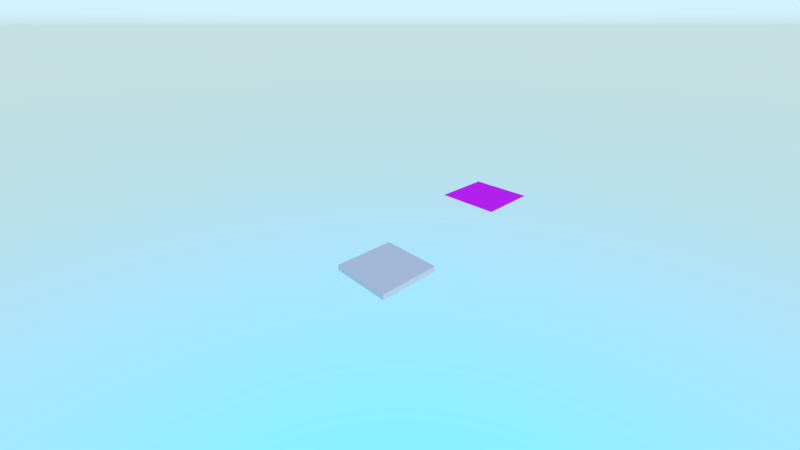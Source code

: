 # Source: particle_smoke.blend  (saved by Blender 2.80.39; exported with 4.5.12 LTS)
import bpy
from mathutils import Matrix  # noqa: F401  (used for matrix-valued properties, if any)

bpy.ops.wm.read_factory_settings(use_empty=True)
scene = bpy.context.scene
scene.name = 'Scene'

# ---- collections
col_collection_1 = bpy.data.collections.new('Collection 1'); scene.collection.children.link(col_collection_1)

# ---- images (referenced by path relative to the original .blend; pixels are not part of the script)
import os
ASSET_DIR = os.environ.get("B2B_ASSET_DIR", "")  # directory of the original .blend (textures are referenced by path, not embedded)
HERE = os.path.dirname(os.path.abspath(__file__))  # packed textures are extracted next to this script under _unpacked/

def load_image(name, relpath, width, height, colorspace="sRGB"):
    """Load a texture the original file referenced (path relative to the .blend, or extracted next to this script)."""
    p = next((c for c in (os.path.join(HERE, relpath), os.path.join(ASSET_DIR, relpath)) if relpath and os.path.exists(c)), "")
    if p:
        img = bpy.data.images.load(p, check_existing=True)
        img.name = name
    else:  # same state as the original file: an image datablock whose file is absent (Cycles renders it pink)
        img = bpy.data.images.new(name, width, height)
        img.source = "FILE"
        img.filepath = "//" + (relpath or name)
    img.colorspace_settings.name = colorspace
    return img
img_smoke_jpg_001 = load_image('smoke.jpg.001', 'smoke.jpg', 1024, 1024, 'sRGB')

# ---- materials (node trees are filled in below, after node groups)
mat_material = bpy.data.materials.new('Material')
mat_material.alpha_threshold = 0.0
mat_material.use_transparent_shadow = False
mat_material.roughness = 0.5
mat_material.line_color = (0.0, 0.0, 0.0, 1.0)
mat_particle = bpy.data.materials.new('Particle')
mat_particle.alpha_threshold = 0.0
mat_particle.use_transparent_shadow = False
mat_particle.roughness = 0.5

# ---- node groups
ng_armory_pbr = bpy.data.node_groups.new('Armory PBR', 'ShaderNodeTree')
_s = ng_armory_pbr.interface.new_socket(name='Surface', in_out='OUTPUT', socket_type='NodeSocketShader')
_s = ng_armory_pbr.interface.new_socket(name='Displacement', in_out='OUTPUT', socket_type='NodeSocketFloat')
_s = ng_armory_pbr.interface.new_socket(name='Base Color', in_out='INPUT', socket_type='NodeSocketColor')
_s.default_value = (0.8, 0.8, 0.8, 1.0)
_s = ng_armory_pbr.interface.new_socket(name='Opacity', in_out='INPUT', socket_type='NodeSocketFloat')
_s.default_value = 1.0
_s.min_value = 0.0
_s.max_value = 1.0
_s = ng_armory_pbr.interface.new_socket(name='Occlusion', in_out='INPUT', socket_type='NodeSocketFloat')
_s.default_value = 1.0
_s.min_value = 0.0
_s.max_value = 1.0
_s = ng_armory_pbr.interface.new_socket(name='Roughness', in_out='INPUT', socket_type='NodeSocketFloat')
_s.default_value = 0.1
_s.min_value = 0.0
_s.max_value = 1.0
_s = ng_armory_pbr.interface.new_socket(name='Metallic', in_out='INPUT', socket_type='NodeSocketFloat')
_s.min_value = 0.0
_s.max_value = 1.0
_s = ng_armory_pbr.interface.new_socket(name='Normal Map', in_out='INPUT', socket_type='NodeSocketColor')
_s.default_value = (0.5, 0.5, 1.0, 1.0)
_s = ng_armory_pbr.interface.new_socket(name='Emission', in_out='INPUT', socket_type='NodeSocketFloat')
_s.min_value = 0.0
_s.max_value = 100.0
_s = ng_armory_pbr.interface.new_socket(name='Height', in_out='INPUT', socket_type='NodeSocketFloat')
_s.min_value = 0.0
_s.max_value = 1.0
_s = ng_armory_pbr.interface.new_socket(name='Subsurface', in_out='INPUT', socket_type='NodeSocketFloat')
_s.min_value = 0.0
_s.max_value = 1.0
_N = ng_armory_pbr.nodes; _L = ng_armory_pbr.links
n0 = _N.new('ShaderNodeMix'); n0.name = 'Mix'; n0.location = (-970, 21)
n0.data_type = 'RGBA'
n0.blend_type = 'MULTIPLY'
n0.inputs[0].default_value = 1.0
n1 = _N.new('NodeGroupInput'); n1.name = 'Group Input'; n1.location = (-1317, -92)
n1.width = 152
n2 = _N.new('ShaderNodeMixShader'); n2.name = 'Mix Shader'; n2.location = (-438, -318)
n3 = _N.new('ShaderNodeEmission'); n3.name = 'Emission'; n3.location = (-721, -589)
n4 = _N.new('ShaderNodeBsdfPrincipled'); n4.name = 'Principled BSDF'; n4.location = (-744, -47)
n4.width = 185
n4.subsurface_method = 'BURLEY'
n4.inputs[3].default_value = 1.45
n4.inputs[9].default_value = (1.0, 1.0, 1.0)
n5 = _N.new('ShaderNodeNormalMap'); n5.name = 'Normal Map'; n5.location = (-1079, -425)
n6 = _N.new('NodeGroupOutput'); n6.name = 'Group Output'; n6.location = (-21, -242)
n6.width = 158
n7 = _N.new('ShaderNodeMixShader'); n7.name = 'Mix Shader.001'; n7.location = (-255, -71)
n8 = _N.new('ShaderNodeBsdfTransparent'); n8.name = 'Transparent BSDF'; n8.location = (-444, -142)
_L.new(n1.outputs[3], n4.inputs[2])
_L.new(n1.outputs[4], n4.inputs[1])
_L.new(n1.outputs[7], n6.inputs[1])
_L.new(n1.outputs[8], n4.inputs[8])
_L.new(n1.outputs[2], n0.inputs[7])
_L.new(n1.outputs[0], n0.inputs[6])
_L.new(n0.outputs[2], n4.inputs[0])
_L.new(n1.outputs[6], n2.inputs[0])
_L.new(n1.outputs[0], n3.inputs[0])
_L.new(n3.outputs[0], n2.inputs[2])
_L.new(n4.outputs[0], n2.inputs[1])
_L.new(n1.outputs[5], n5.inputs[1])
_L.new(n5.outputs[0], n4.inputs[5])
_L.new(n1.outputs[1], n7.inputs[0])
_L.new(n8.outputs[0], n7.inputs[1])
_L.new(n2.outputs[0], n7.inputs[2])
_L.new(n7.outputs[0], n6.inputs[0])
n6.is_active_output = True

# ---- material node trees
mat_material.use_nodes = True; mat_material.node_tree.nodes.clear()
_N = mat_material.node_tree.nodes; _L = mat_material.node_tree.links
n0 = _N.new('ShaderNodeOutputMaterial'); n0.name = 'Material Output'; n0.location = (300, 300)
n1 = _N.new('ShaderNodeBsdfDiffuse'); n1.name = 'Diffuse BSDF'; n1.location = (10, 300)
_L.new(n1.outputs[0], n0.inputs[0])
n0.is_active_output = True
mat_particle.use_nodes = True; mat_particle.node_tree.nodes.clear()
_N = mat_particle.node_tree.nodes; _L = mat_particle.node_tree.links
n0 = _N.new('ShaderNodeOutputMaterial'); n0.name = 'Material Output'; n0.location = (300, 300)
n1 = _N.new('ShaderNodeTexImage'); n1.name = 'Image Texture'; n1.location = (-465, 373)
n1.width = 140
n1.image = img_smoke_jpg_001
n2 = _N.new('ShaderNodeGroup'); n2.name = 'Group.001'; n2.location = (47, 390)
n2.node_tree = ng_armory_pbr
n2.inputs[1].default_value = 1.0
n2.inputs[2].default_value = 1.0
n2.inputs[3].default_value = 1.0
n2.inputs[4].default_value = 0.0
n2.inputs[5].default_value = (0.5, 0.5, 1.0, 1.0)
n2.inputs[6].default_value = 0.0
n2.inputs[7].default_value = 0.0
n2.inputs[8].default_value = 0.0
_L.new(n2.outputs[0], n0.inputs[0])
_L.new(n1.outputs[0], n2.inputs[0])
n0.is_active_output = True

# ---- world
world_world = bpy.data.worlds.new('World'); scene.world = world_world
world_world.use_nodes = True; world_world.node_tree.nodes.clear()
_N = world_world.node_tree.nodes; _L = world_world.node_tree.links
n0 = _N.new('ShaderNodeOutputWorld'); n0.name = 'World Output'; n0.location = (300, 300)
n1 = _N.new('ShaderNodeBackground'); n1.name = 'Background'; n1.location = (10, 300)
n1.inputs[1].default_value = 4.0
n2 = _N.new('ShaderNodeTexSky'); n2.name = 'Sky Texture'; n2.location = (-251, 338)
n2.sky_type = 'HOSEK_WILKIE'
n2.sun_elevation = 1.571
_L.new(n1.outputs[0], n0.inputs[0])
_L.new(n2.outputs[0], n1.inputs[0])
n0.is_active_output = True
world_world.color = (0.05088, 0.05088, 0.05088)
world_world.use_sun_shadow = False
world_world.sun_shadow_jitter_overblur = 0.0
world_world.cycles.sampling_method = 'MANUAL'

# ---- cameras
cam_camera = bpy.data.cameras.new('Camera')
cam_camera.clip_end = 100.0
cam_camera.lens = 16.0
cam_camera.sensor_width = 32.0
cam_camera.sensor_height = 18.0
cam_camera.ortho_scale = 7.314
cam_camera.dof.focus_distance = 0.0
cam_camera.dof.aperture_fstop = 128.0

# ---- lights
light_lamp = bpy.data.lights.new('Lamp', 'SUN')
light_lamp.transmission_factor = 0.0
light_lamp.cutoff_distance = 30.0
light_lamp.angle = 0.1993
light_lamp.energy = 1.0
light_lamp.shadow_buffer_clip_start = 1.001
light_lamp.shadow_soft_size = 0.1
light_lamp.shadow_cascade_max_distance = 1000.0

# ---- meshes
me_cube_001 = bpy.data.meshes.new('Cube.001')
me_cube_001.from_pydata([(-1.0, -1.0, -1.0), (-1.0, -1.0, 1.0), (-1.0, 1.0, -1.0), (-1.0, 1.0, 1.0), (1.0, -1.0, -1.0), (1.0, -1.0, 1.0), (1.0, 1.0, -1.0), (1.0, 1.0, 1.0)], [], [(0, 1, 3, 2), (2, 3, 7, 6), (6, 7, 5, 4), (4, 5, 1, 0), (2, 6, 4, 0), (7, 3, 1, 5)])
me_cube_001.materials.append(mat_material)
me_cube_001.use_remesh_preserve_volume = False
me_cube_001.use_remesh_preserve_attributes = False
me_cube_001.use_mirror_vertex_groups = False
me_cube_001.update()
me_cylinder = bpy.data.meshes.new('Cylinder')
me_cylinder.from_pydata([(-0.008981, 0.01405, -1.597e-08), (0.008981, 0.01405, -1.461e-08), (-0.008981, 0.01378, -0.002742), (0.008981, 0.01378, -0.002742), (-0.008981, 0.01298, -0.005378), (0.008981, 0.01298, -0.005378), (-0.008981, 0.01169, -0.007808), (0.008981, 0.01169, -0.007808), (-0.008981, 0.009937, -0.009937), (0.008981, 0.009937, -0.009937), (-0.008981, 0.007808, -0.01168), (0.008981, 0.007808, -0.01168), (-0.008981, 0.005378, -0.01298), (0.008981, 0.005378, -0.01298), (-0.008981, 0.002742, -0.01378), (0.008981, 0.002742, -0.01378), (-0.008981, 3.259e-08, -0.01405), (0.008981, 3.259e-08, -0.01405), (-0.008981, -0.002742, -0.01378), (0.008981, -0.002742, -0.01378), (-0.008981, -0.005378, -0.01298), (0.008981, -0.005378, -0.01298), (-0.008981, -0.007808, -0.01168), (0.008981, -0.007808, -0.01168), (-0.008981, -0.009937, -0.009937), (0.008981, -0.009937, -0.009937), (-0.008981, -0.01168, -0.007808), (0.008981, -0.01168, -0.007808), (-0.008981, -0.01298, -0.005378), (0.008981, -0.01298, -0.005378), (-0.008981, -0.01378, -0.002742), (0.008981, -0.01378, -0.002742), (-0.008981, -0.01405, -1.139e-08), (0.008981, -0.01405, -1.003e-08), (-0.008981, -0.01378, 0.002742), (0.008981, -0.01378, 0.002742), (-0.008981, -0.01298, 0.005378), (0.008981, -0.01298, 0.005378), (-0.008981, -0.01168, 0.007808), (0.008981, -0.01168, 0.007808), (-0.008981, -0.009937, 0.009937), (0.008981, -0.009937, 0.009937), (-0.008981, -0.007808, 0.01168), (0.008981, -0.007808, 0.01168), (-0.008981, -0.005378, 0.01298), (0.008981, -0.005378, 0.01298), (-0.008981, -0.002742, 0.01378), (0.008981, -0.002742, 0.01378), (-0.008981, 4.509e-08, 0.01405), (0.008981, 4.509e-08, 0.01405), (-0.008981, 0.002742, 0.01378), (0.008981, 0.002742, 0.01378), (-0.008981, 0.005378, 0.01298), (0.008981, 0.005378, 0.01298), (-0.008981, 0.007808, 0.01168), (0.008981, 0.007808, 0.01168), (-0.008981, 0.009937, 0.009937), (0.008981, 0.009937, 0.009937), (-0.008981, 0.01169, 0.007808), (0.008981, 0.01169, 0.007808), (-0.008981, 0.01298, 0.005378), (0.008981, 0.01298, 0.005378), (-0.008981, 0.01378, 0.002742), (0.008981, 0.01378, 0.002742)], [], [(0, 1, 3, 2), (2, 3, 5, 4), (4, 5, 7, 6), (6, 7, 9, 8), (8, 9, 11, 10), (10, 11, 13, 12), (12, 13, 15, 14), (14, 15, 17, 16), (16, 17, 19, 18), (18, 19, 21, 20), (20, 21, 23, 22), (22, 23, 25, 24), (24, 25, 27, 26), (26, 27, 29, 28), (28, 29, 31, 30), (30, 31, 33, 32), (32, 33, 35, 34), (34, 35, 37, 36), (36, 37, 39, 38), (38, 39, 41, 40), (40, 41, 43, 42), (42, 43, 45, 44), (44, 45, 47, 46), (46, 47, 49, 48), (48, 49, 51, 50), (50, 51, 53, 52), (52, 53, 55, 54), (54, 55, 57, 56), (56, 57, 59, 58), (58, 59, 61, 60), (3, 1, 63, 61, 59, 57, 55, 53, 51, 49, 47, 45, 43, 41, 39, 37, 35, 33, 31, 29, 27, 25, 23, 21, 19, 17, 15, 13, 11, 9, 7, 5), (60, 61, 63, 62), (62, 63, 1, 0), (0, 2, 4, 6, 8, 10, 12, 14, 16, 18, 20, 22, 24, 26, 28, 30, 32, 34, 36, 38, 40, 42, 44, 46, 48, 50, 52, 54, 56, 58, 60, 62)])
me_cylinder.materials.append(mat_material)
me_cylinder.use_remesh_preserve_volume = False
me_cylinder.use_remesh_preserve_attributes = False
me_cylinder.use_mirror_vertex_groups = False
me_cylinder.update()
me_plane_002 = bpy.data.meshes.new('Plane.002')
me_plane_002.from_pydata([(-1.0, -1.0, 0.0), (1.0, -1.0, 0.0), (-1.0, 1.0, 0.0), (1.0, 1.0, 0.0)], [], [(0, 1, 3, 2)])
_uv = me_plane_002.uv_layers.new(name='UVMap')
_uv.uv.foreach_set('vector', [3.623e-05, 0.875, 0.125, 0.875, 0.125, 1.0, 3.62e-05, 1.0])
me_plane_002.materials.append(mat_particle)
me_plane_002.use_remesh_preserve_volume = False
me_plane_002.use_remesh_preserve_attributes = False
me_plane_002.use_mirror_vertex_groups = False
me_plane_002.update()

# ---- objects
ob_cube = bpy.data.objects.new('Cube', me_cube_001)
ob_lamp = bpy.data.objects.new('Lamp', light_lamp)
ob_camera = bpy.data.objects.new('Camera', cam_camera)
ob_particlesys = bpy.data.objects.new('ParticleSys', me_cylinder)
ob_particle = bpy.data.objects.new('Particle', me_plane_002)

# ---- transforms, parenting, visibility, modifiers, constraints
ob_cube.location = (0.0, 0.0, -0.1013)
ob_cube.scale = (1.0, 1.0, 0.09222)
ob_cube.lineart.crease_threshold = 0.0
ob_lamp.location = (4.076, 1.005, 6.803)
ob_lamp.rotation_euler = (0.6503, 0.05522, 1.866)
ob_lamp.lock_rotations_4d = False
ob_lamp.empty_display_type = 'ARROWS'
ob_lamp.color = (0.0, 0.0, 0.0, 0.0)
ob_lamp.lineart.crease_threshold = 0.0
ob_camera.location = (7.481, -6.508, 6.242)
ob_camera.rotation_euler = (1.109, 0.0, 0.8149)
ob_camera.lock_rotations_4d = False
ob_camera.empty_display_type = 'ARROWS'
ob_camera.color = (0.0, 0.0, 0.0, 0.0)
ob_camera.display_type = 'WIRE'
ob_camera.lineart.crease_threshold = 0.0
ob_particlesys.location = (0.0, 0.0, 0.1066)
ob_particlesys.lineart.crease_threshold = 0.0
_m = ob_particlesys.modifiers.new('ParticleSystem 1', 'PARTICLE_SYSTEM')
ob_particle.location = (0.0, 4.624, 0.8987)
ob_particle.lineart.crease_threshold = 0.0

# ---- collection membership
col_collection_1.objects.link(ob_cube)
col_collection_1.objects.link(ob_lamp)
col_collection_1.objects.link(ob_camera)
col_collection_1.objects.link(ob_particlesys)
col_collection_1.objects.link(ob_particle)

# ---- scene / render settings (as saved in the file)
scene.camera = ob_camera
scene.frame_start = 0; scene.frame_end = 250; scene.frame_set(0)
scene.render.engine = 'BLENDER_EEVEE_NEXT'
scene.render.resolution_percentage = 50
scene.render.dither_intensity = 0.0
scene.render.motion_blur_shutter = 1.0
scene.cycles.use_denoising = False
scene.cycles.samples = 128
scene.cycles.sampling_pattern = 'TABULATED_SOBOL'
scene.cycles.use_adaptive_sampling = False
scene.cycles.use_light_tree = False
scene.view_settings.view_transform = 'Standard'
bpy.context.view_layer.update()
